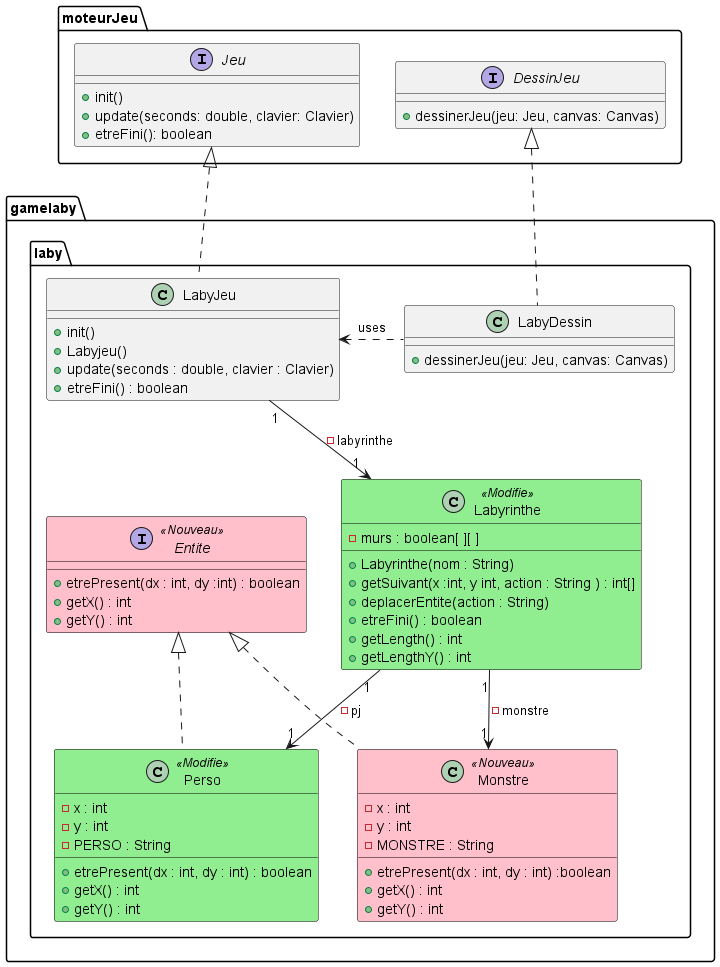

The diagram above was rendered by PlantUML. Its source (embedded in the PNG):
@startuml
skinparam class{
    backgroundColor<<Nouveau>> Pink
    borderColor<<Nouveau>>  Black
    backgroundColor<<Modifie>> LightGreen
    borderColor<<Modifie>>  Black
}
package moteurJeu{
interface Jeu{
+ init()
+ update(seconds: double, clavier: Clavier)
+ etreFini(): boolean
}


interface DessinJeu {
+ dessinerJeu(jeu: Jeu, canvas: Canvas)
}
}
package gamelaby.laby{
    class LabyDessin{
        + dessinerJeu(jeu: Jeu, canvas: Canvas)
    }

DessinJeu <|.. LabyDessin
    class LabyJeu{
        +init()
        +Labyjeu()
        +update(seconds : double, clavier : Clavier)
        +etreFini() : boolean
        }

Jeu <|.. LabyJeu

    class Labyrinthe <<Modifie>>{
        -murs : boolean[ ][ ]
        +Labyrinthe(nom : String)
        +getSuivant(x :int, y int, action : String ) : int[]
        +deplacerEntite(action : String)
        +etreFini() : boolean
        +getLength() : int
        +getLengthY() : int

    }
LabyJeu "1" --> "1" Labyrinthe : -labyrinthe
    interface Entite <<Nouveau>>{
        +etrePresent(dx : int, dy :int) : boolean
        + getX() : int
        + getY() : int


    }
    class Perso <<Modifie>>{
    -x : int
    -y : int
    - PERSO : String
    +etrePresent(dx : int, dy : int) : boolean
    +getX() : int
    +getY() : int

    }
    class Monstre<<Nouveau>>{
    -x : int
    -y : int
    -MONSTRE : String
    +etrePresent(dx : int, dy : int) :boolean
    +getX() : int
    +getY() : int

    }
 Entite <|.. Perso
 Entite <|.. Monstre
 Labyrinthe "1" --> "1" Perso : -pj
 Labyrinthe "1" --> "1" Monstre : -monstre
 LabyJeu <. LabyDessin:uses
    }



@enduml